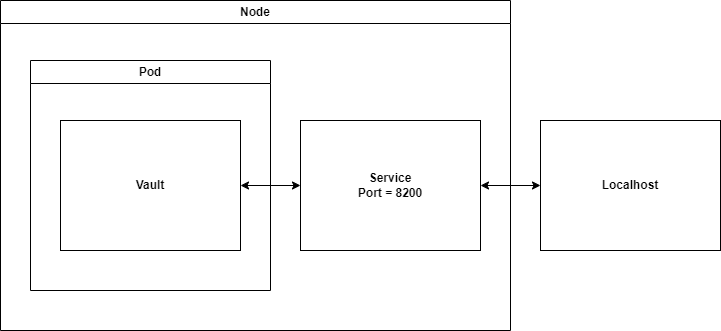

The diagram above was exported from draw.io. Its source (the exported page's mxGraphModel, read from the mxfile embedded in the PNG):
<mxGraphModel dx="1658" dy="828" grid="1" gridSize="10" guides="1" tooltips="1" connect="1" arrows="1" fold="1" page="1" pageScale="1" pageWidth="827" pageHeight="1169" math="0" shadow="0">
  <root>
    <mxCell id="0" />
    <mxCell id="1" parent="0" />
    <mxCell id="bPkSyswYUvOXgOirQ4HE-1" value="Node" style="swimlane;whiteSpace=wrap;html=1;" parent="1" vertex="1">
      <mxGeometry x="60" y="200" width="510" height="330" as="geometry" />
    </mxCell>
    <mxCell id="bPkSyswYUvOXgOirQ4HE-2" value="Pod" style="swimlane;whiteSpace=wrap;html=1;" parent="bPkSyswYUvOXgOirQ4HE-1" vertex="1">
      <mxGeometry x="30" y="60" width="240" height="230" as="geometry" />
    </mxCell>
    <mxCell id="bPkSyswYUvOXgOirQ4HE-4" value="&lt;b&gt;Vault&lt;/b&gt;" style="rounded=0;whiteSpace=wrap;html=1;" parent="bPkSyswYUvOXgOirQ4HE-2" vertex="1">
      <mxGeometry x="30" y="60" width="180" height="130" as="geometry" />
    </mxCell>
    <mxCell id="bPkSyswYUvOXgOirQ4HE-6" value="&lt;b&gt;Service&lt;br&gt;Port = 8200&lt;br&gt;&lt;/b&gt;" style="rounded=0;whiteSpace=wrap;html=1;" parent="bPkSyswYUvOXgOirQ4HE-1" vertex="1">
      <mxGeometry x="300" y="120" width="180" height="130" as="geometry" />
    </mxCell>
    <mxCell id="bPkSyswYUvOXgOirQ4HE-7" value="" style="endArrow=classic;startArrow=classic;html=1;rounded=0;exitX=1;exitY=0.5;exitDx=0;exitDy=0;entryX=0;entryY=0.5;entryDx=0;entryDy=0;" parent="bPkSyswYUvOXgOirQ4HE-1" source="bPkSyswYUvOXgOirQ4HE-4" target="bPkSyswYUvOXgOirQ4HE-6" edge="1">
      <mxGeometry width="50" height="50" relative="1" as="geometry">
        <mxPoint x="370" y="320" as="sourcePoint" />
        <mxPoint x="420" y="270" as="targetPoint" />
      </mxGeometry>
    </mxCell>
    <mxCell id="bPkSyswYUvOXgOirQ4HE-8" value="&lt;b&gt;Localhost&lt;/b&gt;" style="rounded=0;whiteSpace=wrap;html=1;" parent="1" vertex="1">
      <mxGeometry x="600" y="320" width="180" height="130" as="geometry" />
    </mxCell>
    <mxCell id="bPkSyswYUvOXgOirQ4HE-9" value="" style="endArrow=classic;startArrow=classic;html=1;rounded=0;exitX=1;exitY=0.5;exitDx=0;exitDy=0;entryX=0;entryY=0.5;entryDx=0;entryDy=0;" parent="1" source="bPkSyswYUvOXgOirQ4HE-6" target="bPkSyswYUvOXgOirQ4HE-8" edge="1">
      <mxGeometry width="50" height="50" relative="1" as="geometry">
        <mxPoint x="680" y="590" as="sourcePoint" />
        <mxPoint x="730" y="540" as="targetPoint" />
      </mxGeometry>
    </mxCell>
  </root>
</mxGraphModel>